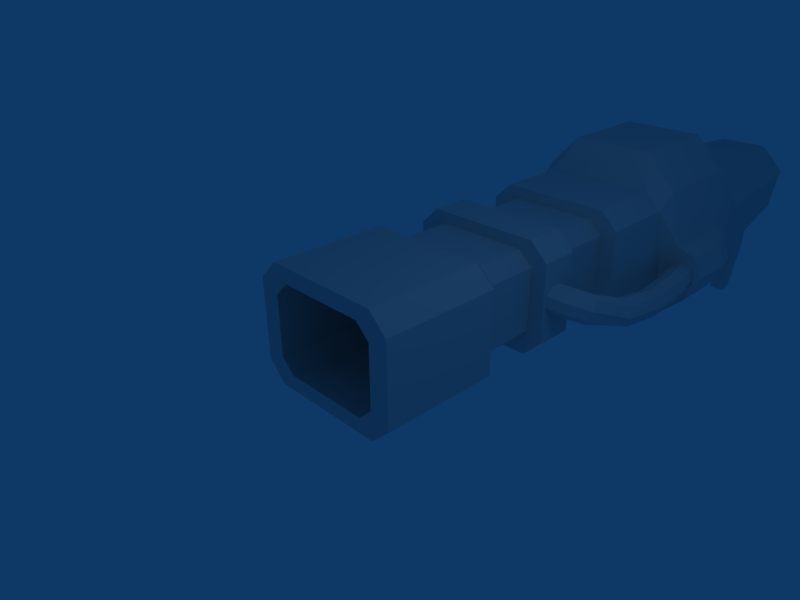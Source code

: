 # Source: disruptor.blend  (saved by Blender 2.43.0; exported with 4.5.12 LTS)
import bpy
from mathutils import Matrix  # noqa: F401  (used for matrix-valued properties, if any)

bpy.ops.wm.read_factory_settings(use_empty=True)
scene = bpy.context.scene
scene.name = 'Scene'

# ---- collections
col_collection_1 = bpy.data.collections.new('Collection 1'); scene.collection.children.link(col_collection_1)

# ---- materials (node trees are filled in below, after node groups)
mat_material = bpy.data.materials.new('Material')
mat_material.alpha_threshold = 0.0
mat_material.roughness = 0.5
mat_material.line_color = (0.0, 0.0, 0.0, 1.0)

# ---- material node trees

# ---- world
world_world = bpy.data.worlds.new('World'); scene.world = world_world
world_world.color = (0.05656, 0.2208, 0.4)
world_world.use_sun_shadow = False
world_world.sun_shadow_jitter_overblur = 0.0
world_world.cycles.sampling_method = 'MANUAL'
world_world.cycles.sample_map_resolution = 256

# ---- cameras
cam_camera = bpy.data.cameras.new('Camera')
cam_camera.passepartout_alpha = 0.2
cam_camera.clip_end = 100.0
cam_camera.lens = 35.0
cam_camera.ortho_scale = 7.314
cam_camera.show_passepartout = False
cam_camera.show_safe_areas = True
cam_camera.dof.focus_distance = 0.0
cam_camera.dof.aperture_fstop = 128.0

# ---- lights
light_spot = bpy.data.lights.new('Spot', 'POINT')
light_spot.transmission_factor = 0.0
light_spot.cutoff_distance = 30.0
light_spot.energy = 100.0
light_spot.shadow_buffer_clip_start = 1.001
light_spot.shadow_soft_size = 1.0
light_spot.shadow_maximum_resolution = 0.006
light_spot.use_absolute_resolution = True
light_spot.cycles.use_multiple_importance_sampling = False

# ---- meshes
me_cube = bpy.data.meshes.new('Cube')
me_cube.from_pydata([(1.0, 1.0, -1.0), (1.0, -1.0, -1.0), (-1.0, -1.0, -1.0), (-1.0, 1.0, -1.0), (1.0, 1.0, 1.0), (1.0, -1.0, 1.0), (-1.0, -1.0, 1.0), (-1.0, 1.0, 1.0), (-1.32, 1.0, 0.6839), (-1.32, -1.0, 0.6839), (-1.32, 1.0, -0.6839), (-1.32, -1.0, -0.6839), (1.32, -1.0, 0.6967), (1.32, 1.0, 0.6967), (1.32, -1.0, -0.6967), (1.32, 1.0, -0.6967), (1.021, 1.344, -0.5392), (1.021, 1.344, 0.5392), (-1.021, 1.344, -0.5293), (-1.021, 1.344, 0.5293), (-0.774, 1.344, 0.774), (0.774, 1.344, 0.774), (-0.774, 1.344, -0.774), (0.774, 1.344, -0.774), (0.774, 2.23, -0.774), (-0.774, 2.23, -0.774), (0.774, 2.23, 0.774), (-0.774, 2.23, 0.774), (-1.021, 2.23, 0.5293), (-1.021, 2.23, -0.5293), (1.021, 2.23, 0.5392), (1.021, 2.23, -0.5392), (1.287, 2.23, -0.6793), (1.287, 2.23, 0.6793), (-1.287, 2.23, -0.6668), (-1.287, 2.23, 0.6668), (-0.975, 2.23, 0.975), (0.975, 2.23, 0.975), (-0.975, 2.23, -0.975), (0.975, 2.23, -0.975), (0.975, 2.894, -0.975), (-0.975, 2.894, -0.975), (0.975, 2.894, 0.975), (-0.975, 2.894, 0.975), (-1.287, 2.894, 0.6668), (-1.287, 2.894, -0.6668), (1.287, 2.894, 0.6793), (1.287, 2.894, -0.6793), (0.9937, 3.189, -0.5246), (0.9937, 3.189, 0.5246), (-0.9937, 3.189, -0.5149), (-0.9937, 3.189, 0.5149), (-0.753, 3.189, 0.753), (0.753, 3.189, 0.753), (-0.753, 3.189, -0.753), (0.753, 3.189, -0.753), (0.753, 4.099, -0.753), (-0.753, 4.099, -0.753), (0.753, 4.099, 0.753), (-0.753, 4.099, 0.753), (-0.9937, 4.099, 0.5149), (-0.9937, 4.099, -0.5149), (0.9937, 4.099, 0.5246), (0.9937, 4.099, -0.5246), (1.271, 4.099, -0.6708), (1.271, 4.099, 0.6708), (-1.271, 4.099, -0.6585), (-1.271, 4.099, 0.6585), (-0.9628, 4.099, 0.9628), (0.9628, 4.099, 0.9628), (-0.9628, 4.099, -0.9628), (0.9628, 4.099, -0.9628), (0.9628, 5.452, -0.9628), (-0.9628, 5.452, -0.9628), (0.9628, 5.452, 0.9628), (-0.9628, 5.452, 0.9628), (-1.271, 5.452, 0.6585), (-1.271, 5.452, -0.6585), (1.271, 5.452, 0.6708), (1.271, 5.747, -0.6708), (1.809, 5.772, -0.9549), (1.299, 5.772, 0.9549), (-1.809, 5.772, -0.9373), (-1.299, 5.772, 0.9373), (-0.7438, 5.772, 1.543), (0.7438, 5.772, 1.543), (-1.371, 5.772, -1.371), (1.371, 5.772, -1.371), (1.371, 7.518, -1.371), (-1.371, 7.518, -1.371), (0.7438, 7.518, 1.543), (-0.7438, 7.518, 1.543), (-1.299, 7.518, 0.9373), (-1.809, 7.518, -0.9373), (1.299, 7.518, 0.9549), (1.554, 5.772, 1.132e-06), (1.299, 6.645, 0.9549), (1.809, 6.645, -0.9549), (1.554, 7.518, -0.1014), (1.554, 6.645, 1.252e-06), (2.037, 5.772, -0.4774), (2.037, 6.645, -0.4774), (1.554, 7.065, 1.341e-06), (1.885, 5.772, -0.1083), (1.885, 6.645, -0.1083), (1.371, 6.645, -1.371), (1.311, 8.506, 0.0249), (-1.536, 8.506, -0.7687), (-1.105, 8.487, 0.1958), (-0.6347, 8.487, 0.7084), (0.6249, 8.487, 0.7084), (-1.165, 8.506, -1.136), (1.156, 8.506, -1.136), (0.7768, 11.53, -0.868), (-0.9164, 11.53, -0.868), (0.3897, 11.51, 0.4773), (-0.5293, 11.51, 0.4773), (-0.8722, 11.51, 0.1033), (-1.187, 11.53, -0.6004), (0.8901, 11.53, -0.0214), (0.3924, 12.41, -0.08617), (-0.6389, 12.4, -0.07889), (-0.3937, 12.4, 0.19), (0.1152, 12.4, 0.19), (-0.608, 12.41, -0.555), (0.3296, 12.41, -0.555), (-0.004882, 8.506, -1.136), (-1.041, 10.02, -1.002), (0.9662, 10.02, -1.002), (0.3535, 11.53, -0.868), (0.4644, 10.02, -1.002), (-0.4931, 11.53, -0.868), (-0.5391, 10.02, -1.002), (-0.5391, 10.49, -1.387), (0.4644, 10.49, -1.387), (-0.4931, 11.53, -1.253), (0.3535, 11.53, -1.253), (-0.3559, 11.26, -2.261), (0.269, 11.26, -2.261), (-0.3273, 11.91, -2.178), (0.2, 11.91, -2.178), (0.1103, 11.52, -3.289), (-0.2071, 11.52, -3.289), (-0.1926, 11.85, -3.246), (0.07518, 11.85, -3.246), (1.708, 7.053, -0.9209), (1.937, 7.053, -0.4802), (1.784, 7.053, -0.1395), (1.663, 7.513, -0.4907), (1.518, 7.513, -0.7922), (1.594, 7.513, -0.2576), (1.371, 7.081, -1.371), (1.233, 8.506, -0.5553), (0.5034, 8.393, 0.7892), (-0.5122, 8.393, 0.7892), (-0.6002, 7.612, 1.462), (0.5993, 7.612, 1.462), (0.4433, 7.641, 1.291), (-0.4453, 7.641, 1.291), (-0.3801, 8.22, 0.793), (0.3723, 8.22, 0.793), (0.9837, -1.0, -0.5193), (0.9837, -1.0, 0.5193), (-0.9837, -1.0, -0.5097), (-0.9837, -1.0, 0.5097), (-0.7454, -1.0, 0.7454), (0.7454, -1.0, 0.7454), (-0.7454, -1.0, -0.7454), (0.7454, -1.0, -0.7454), (0.7454, 0.85, -0.7454), (-0.7454, 0.85, -0.7454), (0.7454, 0.85, 0.7454), (-0.7454, 0.85, 0.7454), (-0.9837, 0.85, 0.5097), (-0.9837, 0.85, -0.5097), (0.9837, 0.85, 0.5193), (0.9837, 0.85, -0.5193), (1.837, 5.767, -0.3423), (1.908, 5.767, -0.5148), (1.837, 5.767, -0.6873), (1.664, 5.767, -0.7587), (1.492, 5.767, -0.6873), (1.421, 5.767, -0.5148), (1.492, 5.767, -0.3423), (1.664, 5.767, -0.2708), (1.923, 5.299, -0.3766), (1.994, 5.307, -0.5491), (1.923, 5.299, -0.7216), (1.752, 5.279, -0.793), (1.581, 5.258, -0.7216), (1.51, 5.25, -0.5491), (1.581, 5.258, -0.3766), (1.752, 5.279, -0.3051), (2.028, 4.384, -0.3366), (2.099, 4.393, -0.5091), (2.028, 4.384, -0.6815), (1.857, 4.364, -0.753), (1.686, 4.344, -0.6815), (1.615, 4.335, -0.5091), (1.686, 4.344, -0.3366), (1.857, 4.364, -0.2651), (2.057, 3.419, -0.1707), (2.123, 3.391, -0.3432), (2.057, 3.419, -0.5157), (1.898, 3.485, -0.5871), (1.739, 3.552, -0.5157), (1.673, 3.58, -0.3432), (1.739, 3.552, -0.1707), (1.898, 3.485, -0.09926), (1.915, 2.612, -0.01909), (1.867, 2.732, 0.1153), (1.867, 2.587, -0.1977), (1.75, 2.671, -0.3158), (1.633, 2.817, -0.3043), (1.584, 2.937, -0.1699), (1.633, 2.962, 0.008621), (1.75, 2.877, 0.1268), (1.617, 2.537, 0.2054), (1.644, 2.405, 0.07679), (1.617, 2.392, -0.1075), (1.552, 2.507, -0.2396), (1.487, 2.682, -0.242), (1.46, 2.815, -0.1133), (1.487, 2.827, 0.07098), (1.552, 2.712, 0.203), (1.275, 2.429, 0.2558), (1.277, 2.291, 0.1294), (1.275, 2.284, -0.05712), (1.272, 2.41, -0.1945), (1.269, 2.597, -0.2023), (1.268, 2.734, -0.07586), (1.269, 2.742, 0.1107), (1.272, 2.615, 0.2481)], [], [(0, 1, 2, 3), (4, 7, 6, 5), (6, 7, 8, 9), (3, 2, 11, 10), (11, 9, 8, 10), (4, 5, 12, 13), (1, 0, 15, 14), (15, 13, 12, 14), (15, 0, 23, 16), (13, 15, 16, 17), (4, 13, 17, 21), (10, 8, 19, 18), (3, 10, 18, 22), (8, 7, 20, 19), (7, 4, 21, 20), (0, 3, 22, 23), (23, 22, 25, 24), (20, 21, 26, 27), (19, 20, 27, 28), (22, 18, 29, 25), (18, 19, 28, 29), (21, 17, 30, 26), (17, 16, 31, 30), (16, 23, 24, 31), (31, 24, 39, 32), (30, 31, 32, 33), (26, 30, 33, 37), (29, 28, 35, 34), (25, 29, 34, 38), (28, 27, 36, 35), (27, 26, 37, 36), (24, 25, 38, 39), (39, 38, 41, 40), (36, 37, 42, 43), (35, 36, 43, 44), (38, 34, 45, 41), (34, 35, 44, 45), (37, 33, 46, 42), (33, 32, 47, 46), (32, 39, 40, 47), (47, 40, 55, 48), (46, 47, 48, 49), (42, 46, 49, 53), (45, 44, 51, 50), (41, 45, 50, 54), (44, 43, 52, 51), (43, 42, 53, 52), (40, 41, 54, 55), (55, 54, 57, 56), (52, 53, 58, 59), (51, 52, 59, 60), (54, 50, 61, 57), (50, 51, 60, 61), (53, 49, 62, 58), (49, 48, 63, 62), (48, 55, 56, 63), (63, 56, 71, 64), (62, 63, 64, 65), (58, 62, 65, 69), (61, 60, 67, 66), (57, 61, 66, 70), (60, 59, 68, 67), (59, 58, 69, 68), (56, 57, 70, 71), (71, 70, 73, 72), (68, 69, 74, 75), (67, 68, 75, 76), (70, 66, 77, 73), (66, 67, 76, 77), (69, 65, 78, 74), (65, 64, 79, 78), (64, 71, 72, 79), (79, 72, 87, 80), (74, 78, 81, 85), (77, 76, 83, 82), (73, 77, 82, 86), (76, 75, 84, 83), (75, 74, 85, 84), (72, 73, 86, 87), (84, 85, 90, 91), (83, 84, 91, 92), (86, 82, 93, 89), (82, 83, 92, 93), (95, 78, 79), (95, 81, 78), (96, 90, 85), (81, 96, 85), (96, 94, 90), (80, 100, 79), (102, 94, 96), (99, 102, 96), (102, 98, 94), (81, 95, 99, 96), (80, 97, 101, 100), (80, 87, 97), (100, 103, 79), (103, 95, 79), (95, 103, 99), (103, 100, 101), (101, 104, 103), (104, 99, 103), (105, 86, 89), (105, 87, 86), (87, 105, 97), (93, 92, 108, 107), (89, 93, 107, 111), (92, 91, 109, 108), (90, 94, 106, 110), (94, 98, 106), (110, 106, 119, 115), (109, 110, 115, 116), (108, 109, 116, 117), (107, 108, 117, 118), (119, 113, 125, 120), (118, 117, 121, 124), (114, 118, 124), (117, 116, 122, 121), (116, 115, 123, 122), (115, 119, 120, 123), (123, 125, 124, 122), (120, 125, 123), (121, 122, 124), (126, 88, 89), (111, 126, 89), (126, 112, 88), (127, 107, 118), (127, 111, 107), (128, 119, 106), (130, 112, 126), (130, 128, 112), (113, 129, 125), (132, 126, 111), (127, 132, 111), (131, 114, 124), (126, 132, 130), (114, 127, 118), (114, 131, 132, 127), (124, 125, 129, 131), (113, 128, 130, 129), (113, 119, 128), (130, 132, 133, 134), (132, 131, 135, 133), (131, 129, 136, 135), (129, 130, 134, 136), (134, 133, 137, 138), (133, 135, 139, 137), (135, 136, 140, 139), (136, 134, 138, 140), (138, 137, 142, 141), (137, 139, 143, 142), (139, 140, 144, 143), (140, 138, 141, 144), (142, 143, 144, 141), (101, 97, 145, 146), (104, 101, 146, 147), (146, 145, 149, 148), (147, 146, 148, 150), (88, 151, 89), (151, 105, 89), (97, 105, 151, 145), (88, 149, 145, 151), (99, 104, 147, 102), (98, 102, 147, 150), (106, 152, 128), (152, 112, 128), (148, 152, 150), (148, 149, 152), (88, 112, 152, 149), (98, 150, 152), (98, 152, 106), (110, 109, 154, 153), (109, 91, 155, 154), (90, 110, 153, 156), (91, 90, 156, 155), (155, 156, 157, 158), (156, 153, 160, 157), (154, 155, 158, 159), (153, 154, 159, 160), (158, 157, 160, 159), (14, 12, 162, 161), (1, 14, 161, 168), (12, 5, 166, 162), (11, 2, 167, 163), (9, 11, 163, 164), (6, 9, 164, 165), (5, 6, 165, 166), (2, 1, 168, 167), (167, 168, 169, 170), (166, 165, 172, 171), (165, 164, 173, 172), (164, 163, 174, 173), (163, 167, 170, 174), (162, 166, 171, 175), (168, 161, 176, 169), (161, 162, 175, 176), (169, 171, 172, 170), (170, 172, 173, 174), (171, 169, 176, 175), (177, 185, 186, 178), (178, 186, 187, 179), (179, 187, 188, 180), (180, 188, 189, 181), (181, 189, 190, 182), (182, 190, 191, 183), (183, 191, 192, 184), (184, 192, 185, 177), (186, 185, 193, 194), (187, 186, 194, 195), (188, 187, 195, 196), (189, 188, 196, 197), (190, 189, 197, 198), (191, 190, 198, 199), (192, 191, 199, 200), (185, 192, 200, 193), (194, 193, 201, 202), (195, 194, 202, 203), (196, 195, 203, 204), (197, 196, 204, 205), (198, 197, 205, 206), (199, 198, 206, 207), (200, 199, 207, 208), (193, 200, 208, 201), (202, 201, 210, 209), (203, 202, 209, 211), (204, 203, 211, 212), (205, 204, 212, 213), (206, 205, 213, 214), (207, 206, 214, 215), (208, 207, 215, 216), (201, 208, 216, 210), (209, 210, 217, 218), (211, 209, 218, 219), (212, 211, 219, 220), (213, 212, 220, 221), (214, 213, 221, 222), (215, 214, 222, 223), (216, 215, 223, 224), (210, 216, 224, 217), (218, 217, 225, 226), (219, 218, 226, 227), (220, 219, 227, 228), (221, 220, 228, 229), (222, 221, 229, 230), (223, 222, 230, 231), (224, 223, 231, 232), (217, 224, 232, 225)])
_uv = me_cube.uv_layers.new(name='UVTex')
_uv.uv.foreach_set('vector', [0.7441, 0.7388, 0.645, 0.7428, 0.645, 0.6329, 0.7484, 0.6388, 0.1617, 0.8473, 0.3025, 0.848, 0.3125, 0.9862, 0.1551, 0.9877, 0.3125, 0.9862, 0.3025, 0.848, 0.331, 0.8458, 0.3466, 0.983, 0.7484, 0.6388, 0.645, 0.6329, 0.6469, 0.6075, 0.7528, 0.6165, 0.4517, 0.9664, 0.3466, 0.983, 0.331, 0.8458, 0.4229, 0.8176, 0.1617, 0.8473, 0.1551, 0.9877, 0.1211, 0.985, 0.1346, 0.845, 0.645, 0.7428, 0.7441, 0.7388, 0.7467, 0.7599, 0.6461, 0.7649, 0.0422, 0.8137, 0.1346, 0.845, 0.1211, 0.985, 0.01062, 0.9672, 0.7467, 0.7599, 0.7441, 0.7388, 0.7657, 0.7318, 0.769, 0.7498, 0.1346, 0.845, 0.0422, 0.8137, 0.06299, 0.7867, 0.143, 0.8111, 0.1617, 0.8473, 0.1346, 0.845, 0.143, 0.8111, 0.1708, 0.8169, 0.4229, 0.8176, 0.331, 0.8458, 0.3235, 0.8102, 0.4035, 0.7898, 0.7484, 0.6388, 0.7528, 0.6165, 0.7758, 0.6288, 0.7712, 0.6473, 0.331, 0.8458, 0.3025, 0.848, 0.2946, 0.8145, 0.3235, 0.8102, 0.3025, 0.848, 0.1617, 0.8473, 0.1708, 0.8169, 0.2946, 0.8145, 0.7441, 0.7388, 0.7484, 0.6388, 0.7712, 0.6473, 0.7657, 0.7318, 0.7657, 0.7318, 0.7712, 0.6473, 0.8169, 0.6523, 0.813, 0.7297, 0.2946, 0.8145, 0.1708, 0.8169, 0.1782, 0.7466, 0.2888, 0.7464, 0.3235, 0.8102, 0.2946, 0.8145, 0.2888, 0.7464, 0.3131, 0.7433, 0.7712, 0.6473, 0.7758, 0.6288, 0.8193, 0.6358, 0.8169, 0.6523, 0.4035, 0.7898, 0.3235, 0.8102, 0.3131, 0.7433, 0.3891, 0.7261, 0.1708, 0.8169, 0.143, 0.8111, 0.1539, 0.7433, 0.1782, 0.7466, 0.143, 0.8111, 0.06299, 0.7867, 0.07852, 0.7261, 0.1539, 0.7433, 0.769, 0.7498, 0.7657, 0.7318, 0.813, 0.7297, 0.814, 0.7463, 0.7013, 0.1217, 0.6872, 0.1089, 0.6989, 0.09669, 0.7168, 0.1135, 0.7012, 0.1823, 0.7013, 0.1217, 0.7168, 0.1135, 0.7168, 0.1906, 0.6871, 0.1956, 0.7012, 0.1823, 0.7168, 0.1906, 0.699, 0.2077, 0.5899, 0.1226, 0.5899, 0.1824, 0.574, 0.1906, 0.5742, 0.1145, 0.604, 0.1088, 0.5899, 0.1226, 0.5742, 0.1145, 0.592, 0.0966, 0.5899, 0.1824, 0.604, 0.1962, 0.5921, 0.2084, 0.574, 0.1906, 0.604, 0.1962, 0.6871, 0.1956, 0.699, 0.2077, 0.5921, 0.2084, 0.6872, 0.1089, 0.604, 0.1088, 0.592, 0.0966, 0.6989, 0.09669, 0.5943, 0.7569, 0.4538, 0.7456, 0.4599, 0.7017, 0.5933, 0.7084, 0.5915, 0.7769, 0.7684, 0.779, 0.7621, 0.8348, 0.5972, 0.8354, 0.5511, 0.7853, 0.5915, 0.7769, 0.5972, 0.8354, 0.5656, 0.839, 0.4538, 0.7456, 0.4232, 0.7396, 0.4331, 0.6946, 0.4599, 0.7017, 0.4429, 0.8264, 0.5511, 0.7853, 0.5656, 0.839, 0.4634, 0.8803, 0.7684, 0.779, 0.8065, 0.786, 0.7936, 0.8383, 0.7621, 0.8348, 0.8065, 0.786, 0.9162, 0.8223, 0.8984, 0.8759, 0.7936, 0.8383, 0.6266, 0.7549, 0.5943, 0.7569, 0.5933, 0.7084, 0.6235, 0.705, 0.6235, 0.705, 0.5933, 0.7084, 0.584, 0.6792, 0.609, 0.6745, 0.7936, 0.8383, 0.8984, 0.8759, 0.8757, 0.9039, 0.7841, 0.8763, 0.7621, 0.8348, 0.7936, 0.8383, 0.7841, 0.8763, 0.7517, 0.8706, 0.4634, 0.8803, 0.5656, 0.839, 0.5759, 0.8756, 0.4876, 0.9075, 0.4599, 0.7017, 0.4331, 0.6946, 0.4486, 0.67, 0.4713, 0.6763, 0.5656, 0.839, 0.5972, 0.8354, 0.6082, 0.8677, 0.5759, 0.8756, 0.5972, 0.8354, 0.7621, 0.8348, 0.7517, 0.8706, 0.6082, 0.8677, 0.5933, 0.7084, 0.4599, 0.7017, 0.4713, 0.6763, 0.584, 0.6792, 0.584, 0.6792, 0.4713, 0.6763, 0.4787, 0.6133, 0.5796, 0.6125, 0.6082, 0.8677, 0.7517, 0.8706, 0.7432, 0.9525, 0.619, 0.9528, 0.5759, 0.8756, 0.6082, 0.8677, 0.619, 0.9528, 0.5911, 0.9571, 0.4713, 0.6763, 0.4486, 0.67, 0.4565, 0.6104, 0.4787, 0.6133, 0.4876, 0.9075, 0.5759, 0.8756, 0.5911, 0.9571, 0.5088, 0.9788, 0.7517, 0.8706, 0.7841, 0.8763, 0.7699, 0.9565, 0.7432, 0.9525, 0.7841, 0.8763, 0.8757, 0.9039, 0.8563, 0.9788, 0.7699, 0.9565, 0.609, 0.6745, 0.584, 0.6792, 0.5796, 0.6125, 0.6019, 0.6104, 0.7013, 0.1217, 0.6872, 0.1089, 0.6989, 0.09669, 0.7168, 0.1135, 0.7012, 0.1823, 0.7013, 0.1217, 0.7168, 0.1135, 0.7168, 0.1906, 0.6871, 0.1956, 0.7012, 0.1823, 0.7168, 0.1906, 0.699, 0.2077, 0.5899, 0.1226, 0.5899, 0.1824, 0.5744, 0.1904, 0.5742, 0.1145, 0.604, 0.1088, 0.5899, 0.1226, 0.5742, 0.1145, 0.592, 0.0966, 0.5899, 0.1824, 0.604, 0.1962, 0.5921, 0.2084, 0.5744, 0.1904, 0.604, 0.1962, 0.6871, 0.1956, 0.699, 0.2077, 0.5921, 0.2084, 0.6872, 0.1089, 0.604, 0.1088, 0.592, 0.0966, 0.6989, 0.09669, 0.8799, 0.1694, 0.8799, 0.05421, 0.9607, 0.05421, 0.9607, 0.1694, 0.5747, 0.511, 0.686, 0.511, 0.686, 0.5891, 0.5747, 0.5891, 0.5497, 0.511, 0.5747, 0.511, 0.5747, 0.5891, 0.5497, 0.5891, 0.8799, 0.05421, 0.8799, 0.02832, 0.9607, 0.02832, 0.9607, 0.05421, 0.4737, 0.511, 0.5497, 0.511, 0.5497, 0.5891, 0.4737, 0.5891, 0.686, 0.511, 0.7105, 0.511, 0.7105, 0.5891, 0.686, 0.5891, 0.7105, 0.511, 0.788, 0.511, 0.788, 0.6062, 0.7105, 0.5891, 0.8799, 0.1947, 0.8799, 0.1694, 0.9607, 0.1694, 0.9784, 0.1947, 0.7626, 0.09087, 0.7252, 0.06888, 0.766, 0.02661, 0.81, 0.06451, 0.7231, 0.2258, 0.7444, 0.2014, 0.7626, 0.2321, 0.7115, 0.282, 0.5382, 0.09544, 0.551, 0.2021, 0.5294, 0.2312, 0.4832, 0.0678, 0.5653, 0.06966, 0.5382, 0.09544, 0.4832, 0.0678, 0.5254, 0.02458, 0.551, 0.2021, 0.5711, 0.2264, 0.5826, 0.2852, 0.5294, 0.2312, 0.5711, 0.2264, 0.7231, 0.2258, 0.7115, 0.282, 0.5826, 0.2852, 0.7252, 0.06888, 0.5653, 0.06966, 0.5254, 0.02458, 0.766, 0.02661, 0.2603, 0.7286, 0.1893, 0.7288, 0.1961, 0.6554, 0.2519, 0.6534, 0.2985, 0.7222, 0.2603, 0.7286, 0.2519, 0.6534, 0.2831, 0.6469, 0.4141, 0.6899, 0.3864, 0.6989, 0.3632, 0.6246, 0.3886, 0.6142, 0.3864, 0.6989, 0.2985, 0.7222, 0.2831, 0.6469, 0.3632, 0.6246, 0.7829, 0.1512, 0.7444, 0.2014, 0.7626, 0.09087, 0.7829, 0.1512, 0.7626, 0.2321, 0.7444, 0.2014, 0.1573, 0.6842, 0.1961, 0.6554, 0.1893, 0.7288, 0.1512, 0.7239, 0.1573, 0.6842, 0.1893, 0.7288, 0.1573, 0.6842, 0.1652, 0.6472, 0.1961, 0.6554, 0.81, 0.06451, 0.8301, 0.1097, 0.7626, 0.09087, 0.1168, 0.6552, 0.1652, 0.6472, 0.1573, 0.6842, 0.1126, 0.6746, 0.1168, 0.6552, 0.1573, 0.6842, 0.1168, 0.6552, 0.1182, 0.6329, 0.1652, 0.6472, 0.1512, 0.7239, 0.1047, 0.7155, 0.1126, 0.6746, 0.1573, 0.6842, 0.4871, 0.3848, 0.5507, 0.3891, 0.5452, 0.4253, 0.4853, 0.4239, 0.03907, 0.6972, 0.01353, 0.6818, 0.06144, 0.6603, 0.8301, 0.1097, 0.8142, 0.1433, 0.7626, 0.09087, 0.8142, 0.1433, 0.7829, 0.1512, 0.7626, 0.09087, 0.4862, 0.478, 0.4853, 0.4531, 0.5488, 0.4757, 0.4853, 0.4531, 0.4853, 0.4239, 0.5452, 0.4253, 0.5452, 0.4253, 0.5458, 0.4514, 0.4853, 0.4531, 0.5458, 0.4514, 0.5488, 0.4757, 0.4853, 0.4531, 0.06961, 0.1778, 0.01613, 0.009937, 0.1231, 0.009938, 0.06961, 0.1778, 0.01613, 0.1778, 0.01613, 0.009937, 0.01353, 0.6818, 0.0359, 0.6448, 0.06144, 0.6603, 0.3632, 0.6246, 0.2831, 0.6469, 0.2924, 0.5917, 0.3448, 0.5805, 0.3886, 0.6142, 0.3632, 0.6246, 0.3448, 0.5805, 0.368, 0.5708, 0.2831, 0.6469, 0.2519, 0.6534, 0.2576, 0.5976, 0.2924, 0.5917, 0.1961, 0.6554, 0.1652, 0.6472, 0.1423, 0.5866, 0.1923, 0.5956, 0.1652, 0.6472, 0.1182, 0.6329, 0.1423, 0.5866, 0.1923, 0.5956, 0.1423, 0.5866, 0.1815, 0.4485, 0.2109, 0.4546, 0.2576, 0.5976, 0.1923, 0.5956, 0.2109, 0.4546, 0.2487, 0.4553, 0.2924, 0.5917, 0.2576, 0.5976, 0.2487, 0.4553, 0.2703, 0.4524, 0.3448, 0.5805, 0.2924, 0.5917, 0.2703, 0.4524, 0.3023, 0.4474, 0.1815, 0.4485, 0.1472, 0.4311, 0.1831, 0.3941, 0.203, 0.4068, 0.3023, 0.4474, 0.2703, 0.4524, 0.2641, 0.4105, 0.2858, 0.4025, 0.3166, 0.4385, 0.3023, 0.4474, 0.2858, 0.4025, 0.2703, 0.4524, 0.2487, 0.4553, 0.2468, 0.4129, 0.2641, 0.4105, 0.2487, 0.4553, 0.2109, 0.4546, 0.2218, 0.4114, 0.2468, 0.4129, 0.2109, 0.4546, 0.1815, 0.4485, 0.203, 0.4068, 0.2218, 0.4114, 0.1385, 0.2065, 0.151, 0.2497, 0.09656, 0.2497, 0.109, 0.2065, 0.1546, 0.2225, 0.151, 0.2497, 0.1385, 0.2065, 0.09477, 0.2221, 0.109, 0.2065, 0.09656, 0.2497, 0.1853, 0.09358, 0.1231, 0.1778, 0.1231, 0.009938, 0.1853, 0.02251, 0.1853, 0.09358, 0.1231, 0.009938, 0.1853, 0.09358, 0.1853, 0.1647, 0.1231, 0.1778, 0.3425, 0.5025, 0.3448, 0.5805, 0.3023, 0.4474, 0.3425, 0.5025, 0.368, 0.5708, 0.3448, 0.5805, 0.1167, 0.4967, 0.1815, 0.4485, 0.1423, 0.5866, 0.2782, 0.1223, 0.1853, 0.1647, 0.1853, 0.09358, 0.2782, 0.1223, 0.2782, 0.1531, 0.1853, 0.1647, 0.3711, 0.1415, 0.3711, 0.1155, 0.4282, 0.1141, 0.2782, 0.06086, 0.1853, 0.09358, 0.1853, 0.02251, 0.2782, 0.03013, 0.2782, 0.06086, 0.1853, 0.02251, 0.3711, 0.06368, 0.3711, 0.03775, 0.4282, 0.05664, 0.1853, 0.09358, 0.2782, 0.06086, 0.2782, 0.1223, 0.3166, 0.4385, 0.3425, 0.5025, 0.3023, 0.4474, 0.3711, 0.03775, 0.3711, 0.06368, 0.2782, 0.06086, 0.2782, 0.03013, 0.4282, 0.05664, 0.4282, 0.1141, 0.3711, 0.1155, 0.3711, 0.06368, 0.3711, 0.1415, 0.2782, 0.1531, 0.2782, 0.1223, 0.3711, 0.1155, 0.1472, 0.4311, 0.1815, 0.4485, 0.1167, 0.4967, 0.2258, 0.3633, 0.1703, 0.3633, 0.1703, 0.3296, 0.2258, 0.3296, 0.01264, 0.4484, 0.1101, 0.457, 0.1102, 0.4322, 0.04322, 0.4235, 0.07287, 0.3561, 0.01895, 0.3561, 0.01895, 0.3315, 0.07287, 0.3315, 0.1101, 0.457, 0.01264, 0.4484, 0.04322, 0.4235, 0.1102, 0.4322, 0.2258, 0.3296, 0.1703, 0.3296, 0.1805, 0.2653, 0.215, 0.2653, 0.04322, 0.4235, 0.1102, 0.4322, 0.1345, 0.3725, 0.09285, 0.3671, 0.07287, 0.3315, 0.01895, 0.3315, 0.02873, 0.2679, 0.06231, 0.2679, 0.1102, 0.4322, 0.04322, 0.4235, 0.09285, 0.3671, 0.1345, 0.3725, 0.215, 0.2653, 0.1805, 0.2653, 0.1887, 0.2068, 0.2062, 0.2068, 0.09285, 0.3671, 0.1345, 0.3725, 0.1307, 0.3035, 0.1095, 0.3008, 0.06231, 0.2679, 0.02873, 0.2679, 0.03668, 0.1997, 0.05373, 0.1997, 0.1345, 0.3725, 0.09285, 0.3671, 0.1095, 0.3008, 0.1307, 0.3035, 0.1887, 0.2068, 0.1895, 0.1885, 0.2043, 0.1885, 0.2062, 0.2068, 0.5452, 0.4253, 0.5507, 0.3891, 0.5811, 0.3946, 0.5724, 0.4273, 0.5458, 0.4514, 0.5452, 0.4253, 0.5724, 0.4273, 0.5737, 0.4519, 0.5724, 0.4273, 0.5811, 0.3946, 0.6159, 0.4075, 0.609, 0.4307, 0.5737, 0.4519, 0.5724, 0.4273, 0.609, 0.4307, 0.609, 0.4482, 0.1231, 0.1778, 0.09635, 0.1778, 0.1231, 0.009938, 0.09635, 0.1778, 0.06961, 0.1778, 0.1231, 0.009938, 0.06144, 0.6603, 0.0359, 0.6448, 0.04673, 0.6262, 0.07009, 0.6413, 0.05756, 0.6075, 0.08421, 0.6202, 0.07009, 0.6413, 0.04673, 0.6262, 0.5488, 0.4757, 0.5458, 0.4514, 0.5737, 0.4519, 0.5788, 0.47, 0.6105, 0.4597, 0.5788, 0.47, 0.5737, 0.4519, 0.609, 0.4482, 0.1423, 0.5866, 0.1141, 0.576, 0.1167, 0.4967, 0.1141, 0.576, 0.08679, 0.5653, 0.1167, 0.4967, 0.09864, 0.6283, 0.1141, 0.576, 0.1104, 0.6311, 0.09864, 0.6283, 0.08421, 0.6202, 0.1141, 0.576, 0.05756, 0.6075, 0.08679, 0.5653, 0.1141, 0.576, 0.08421, 0.6202, 0.1182, 0.6329, 0.1104, 0.6311, 0.1141, 0.576, 0.1182, 0.6329, 0.1141, 0.576, 0.1423, 0.5866, 0.4391, 0.36, 0.2856, 0.3595, 0.3029, 0.3422, 0.4228, 0.3429, 0.2856, 0.3595, 0.2757, 0.1998, 0.2959, 0.2189, 0.3029, 0.3422, 0.4556, 0.1998, 0.4391, 0.36, 0.4228, 0.3429, 0.4341, 0.2193, 0.2757, 0.1998, 0.4556, 0.1998, 0.4341, 0.2193, 0.2959, 0.2189, 0.2959, 0.2189, 0.4341, 0.2193, 0.4129, 0.2378, 0.3167, 0.2387, 0.4341, 0.2193, 0.4228, 0.3429, 0.4034, 0.3225, 0.4129, 0.2378, 0.3029, 0.3422, 0.2959, 0.2189, 0.3167, 0.2387, 0.3226, 0.3234, 0.4228, 0.3429, 0.3029, 0.3422, 0.3226, 0.3234, 0.4034, 0.3225, 0.3167, 0.2387, 0.4129, 0.2378, 0.4034, 0.3225, 0.3226, 0.3234, 0.9933, 0.2498, 0.9933, 0.3342, 0.9729, 0.3235, 0.9729, 0.2606, 0.9739, 0.2315, 0.9933, 0.2498, 0.9729, 0.2606, 0.9585, 0.2469, 0.9933, 0.3342, 0.9739, 0.3526, 0.9585, 0.3372, 0.9729, 0.3235, 0.8333, 0.2506, 0.8527, 0.2315, 0.8681, 0.2469, 0.8537, 0.2612, 0.8333, 0.3335, 0.8333, 0.2506, 0.8537, 0.2612, 0.8537, 0.3229, 0.8527, 0.3526, 0.8333, 0.3335, 0.8537, 0.3229, 0.8681, 0.3372, 0.9739, 0.3526, 0.8527, 0.3526, 0.8681, 0.3372, 0.9585, 0.3372, 0.8527, 0.2315, 0.9739, 0.2315, 0.9585, 0.2469, 0.8681, 0.2469, 0.8376, 0.7587, 0.8376, 0.6775, 0.9384, 0.6775, 0.9384, 0.7587, 0.8383, 0.5848, 0.8383, 0.5043, 0.9381, 0.5043, 0.9381, 0.5848, 0.8383, 0.5043, 0.8383, 0.4862, 0.9381, 0.4862, 0.9381, 0.5043, 0.8383, 0.4862, 0.8383, 0.4312, 0.9381, 0.4312, 0.9381, 0.4862, 0.8376, 0.7769, 0.8376, 0.7587, 0.9384, 0.7587, 0.9384, 0.7769, 0.8383, 0.6025, 0.8383, 0.5848, 0.9381, 0.5848, 0.9381, 0.6025, 0.8376, 0.6775, 0.8379, 0.6591, 0.9382, 0.6591, 0.9384, 0.6775, 0.8379, 0.6591, 0.8383, 0.6025, 0.9381, 0.6025, 0.9382, 0.6591, 0.7946, 0.3734, 0.7946, 0.4884, 0.6797, 0.4884, 0.6797, 0.3734, 0.6797, 0.3734, 0.6797, 0.4884, 0.6613, 0.4702, 0.6613, 0.3916, 0.7946, 0.4884, 0.7946, 0.3734, 0.813, 0.3908, 0.813, 0.4709, 0.4225, 0.447, 0.3575, 0.4427, 0.3576, 0.4192, 0.4214, 0.4235, 0.4214, 0.4235, 0.3576, 0.4192, 0.3573, 0.3955, 0.4222, 0.3998, 0.4222, 0.3998, 0.3573, 0.3955, 0.3568, 0.3855, 0.4246, 0.3898, 0.4246, 0.3898, 0.3568, 0.3855, 0.3565, 0.3951, 0.427, 0.3994, 0.427, 0.3994, 0.3565, 0.3951, 0.3564, 0.4186, 0.4281, 0.4229, 0.4281, 0.4229, 0.3564, 0.4186, 0.3567, 0.4423, 0.4272, 0.4466, 0.4272, 0.4466, 0.3567, 0.4423, 0.3572, 0.4523, 0.4249, 0.4566, 0.4249, 0.4566, 0.3572, 0.4523, 0.3575, 0.4427, 0.4225, 0.447, 0.7578, 0.3383, 0.7544, 0.3534, 0.6713, 0.3434, 0.6748, 0.3283, 0.7597, 0.3223, 0.7578, 0.3383, 0.6748, 0.3283, 0.6767, 0.3123, 0.7589, 0.3147, 0.7597, 0.3223, 0.6767, 0.3123, 0.6758, 0.3048, 0.7558, 0.32, 0.7589, 0.3147, 0.6758, 0.3048, 0.6728, 0.3101, 0.7524, 0.3351, 0.7558, 0.32, 0.6728, 0.3101, 0.6693, 0.3251, 0.7505, 0.3511, 0.7524, 0.3351, 0.6693, 0.3251, 0.6675, 0.3411, 0.7513, 0.3587, 0.7505, 0.3511, 0.6675, 0.3411, 0.6683, 0.3487, 0.7544, 0.3534, 0.7513, 0.3587, 0.6683, 0.3487, 0.6713, 0.3434, 0.6748, 0.3283, 0.6713, 0.3434, 0.5817, 0.3436, 0.5819, 0.328, 0.6767, 0.3123, 0.6748, 0.3283, 0.5819, 0.328, 0.587, 0.3125, 0.6758, 0.3048, 0.6767, 0.3123, 0.587, 0.3125, 0.594, 0.3064, 0.6728, 0.3101, 0.6758, 0.3048, 0.594, 0.3064, 0.5989, 0.3131, 0.6693, 0.3251, 0.6728, 0.3101, 0.5989, 0.3131, 0.5986, 0.3287, 0.6675, 0.3411, 0.6693, 0.3251, 0.5986, 0.3287, 0.5935, 0.3442, 0.6683, 0.3487, 0.6675, 0.3411, 0.5935, 0.3442, 0.5865, 0.3503, 0.6713, 0.3434, 0.6683, 0.3487, 0.5865, 0.3503, 0.5817, 0.3436, 0.5819, 0.328, 0.5817, 0.3436, 0.5152, 0.3579, 0.5065, 0.3442, 0.587, 0.3125, 0.5819, 0.328, 0.5065, 0.3442, 0.5069, 0.3275, 0.594, 0.3064, 0.587, 0.3125, 0.5069, 0.3275, 0.5163, 0.3176, 0.5989, 0.3131, 0.594, 0.3064, 0.5163, 0.3176, 0.5292, 0.3203, 0.5986, 0.3287, 0.5989, 0.3131, 0.5292, 0.3203, 0.5379, 0.334, 0.5935, 0.3442, 0.5986, 0.3287, 0.5379, 0.334, 0.5374, 0.3507, 0.5865, 0.3503, 0.5935, 0.3442, 0.5374, 0.3507, 0.528, 0.3606, 0.5817, 0.3436, 0.5865, 0.3503, 0.528, 0.3606, 0.5152, 0.3579, 0.5065, 0.3442, 0.5152, 0.3579, 0.4961, 0.3619, 0.4862, 0.3484, 0.5069, 0.3275, 0.5065, 0.3442, 0.4862, 0.3484, 0.4879, 0.3314, 0.5163, 0.3176, 0.5069, 0.3275, 0.4879, 0.3314, 0.5002, 0.321, 0.5292, 0.3203, 0.5163, 0.3176, 0.5002, 0.321, 0.516, 0.3232, 0.5379, 0.334, 0.5292, 0.3203, 0.516, 0.3232, 0.526, 0.3367, 0.5374, 0.3507, 0.5379, 0.334, 0.526, 0.3367, 0.5243, 0.3536, 0.528, 0.3606, 0.5374, 0.3507, 0.5243, 0.3536, 0.5119, 0.364, 0.5152, 0.3579, 0.528, 0.3606, 0.5119, 0.364, 0.4961, 0.3619, 0.4365, 0.542, 0.4365, 0.5512, 0.3897, 0.551, 0.3864, 0.5415, 0.4359, 0.5198, 0.4365, 0.542, 0.3864, 0.5415, 0.3892, 0.5196, 0.4351, 0.4975, 0.4359, 0.5198, 0.3892, 0.5196, 0.3964, 0.4981, 0.4345, 0.4882, 0.4351, 0.4975, 0.3964, 0.4981, 0.4039, 0.4896, 0.4345, 0.4973, 0.4345, 0.4882, 0.4039, 0.4896, 0.4072, 0.4991, 0.4351, 0.5196, 0.4345, 0.4973, 0.4072, 0.4991, 0.4045, 0.521, 0.4359, 0.5419, 0.4351, 0.5196, 0.4045, 0.521, 0.3972, 0.5425, 0.4365, 0.5512, 0.4359, 0.5419, 0.3972, 0.5425, 0.3897, 0.551])
me_cube.materials.append(mat_material)
me_cube.use_remesh_preserve_volume = False
me_cube.use_remesh_preserve_attributes = False
me_cube.use_mirror_vertex_groups = False
me_cube.update()

# ---- objects
ob_cube = bpy.data.objects.new('Cube', me_cube)
ob_lamp = bpy.data.objects.new('Lamp', light_spot)
ob_camera = bpy.data.objects.new('Camera', cam_camera)

# ---- transforms, parenting, visibility, modifiers, constraints
ob_cube.location = (0.0, 0.0, 0.0)
ob_cube.lock_rotations_4d = False
ob_cube.empty_display_type = 'ARROWS'
ob_cube.color = (0.0, 0.0, 0.0, 1.0)
ob_cube.lineart.crease_threshold = 0.0
ob_lamp.location = (4.076, 1.005, 5.904)
ob_lamp.rotation_euler = (0.6503, 0.05522, 1.866)
ob_lamp.lock_rotations_4d = False
ob_lamp.empty_display_type = 'ARROWS'
ob_lamp.color = (0.0, 0.0, 0.0, 0.0)
ob_lamp.lineart.crease_threshold = 0.0
ob_camera.location = (7.481, -6.508, 5.344)
ob_camera.rotation_euler = (1.109, 0.01082, 0.8149)
ob_camera.lock_rotations_4d = False
ob_camera.empty_display_type = 'ARROWS'
ob_camera.color = (0.0, 0.0, 0.0, 0.0)
ob_camera.display_type = 'WIRE'
ob_camera.lineart.crease_threshold = 0.0

# ---- collection membership
col_collection_1.objects.link(ob_cube)
col_collection_1.objects.link(ob_lamp)
col_collection_1.objects.link(ob_camera)

# ---- scene / render settings (as saved in the file)
scene.camera = ob_camera
scene.frame_start = 1; scene.frame_end = 250; scene.frame_set(1)
scene.render.engine = 'BLENDER_EEVEE_NEXT'
scene.render.image_settings.file_format = 'JPEG'
scene.render.image_settings.color_mode = 'RGB'
scene.render.image_settings.compression = 90
scene.render.resolution_x = 800
scene.render.resolution_y = 600
scene.render.pixel_aspect_x = 100.0
scene.render.pixel_aspect_y = 100.0
scene.render.fps = 25
scene.render.dither_intensity = 0.0
scene.render.use_compositing = False
scene.render.use_sequencer = False
scene.render.bake_margin = 2
scene.render.bake_bias = 0.0
scene.render.use_stamp_time = False
scene.render.use_stamp_date = False
scene.render.use_stamp_frame = False
scene.render.use_stamp_camera = False
scene.render.use_stamp_scene = False
scene.render.use_stamp_filename = False
scene.render.use_stamp_render_time = False
scene.render.stamp_font_size = 0
scene.cycles.use_denoising = False
scene.cycles.samples = 10
scene.cycles.sampling_pattern = 'TABULATED_SOBOL'
scene.cycles.light_sampling_threshold = 0.0
scene.cycles.use_adaptive_sampling = False
scene.cycles.use_light_tree = False
scene.cycles.blur_glossy = 0.0
scene.cycles.volume_bounces = 1
scene.cycles.pixel_filter_type = 'GAUSSIAN'
scene.cycles.sample_clamp_indirect = 0.0
scene.view_settings.view_transform = 'Raw'
bpy.context.view_layer.update()
